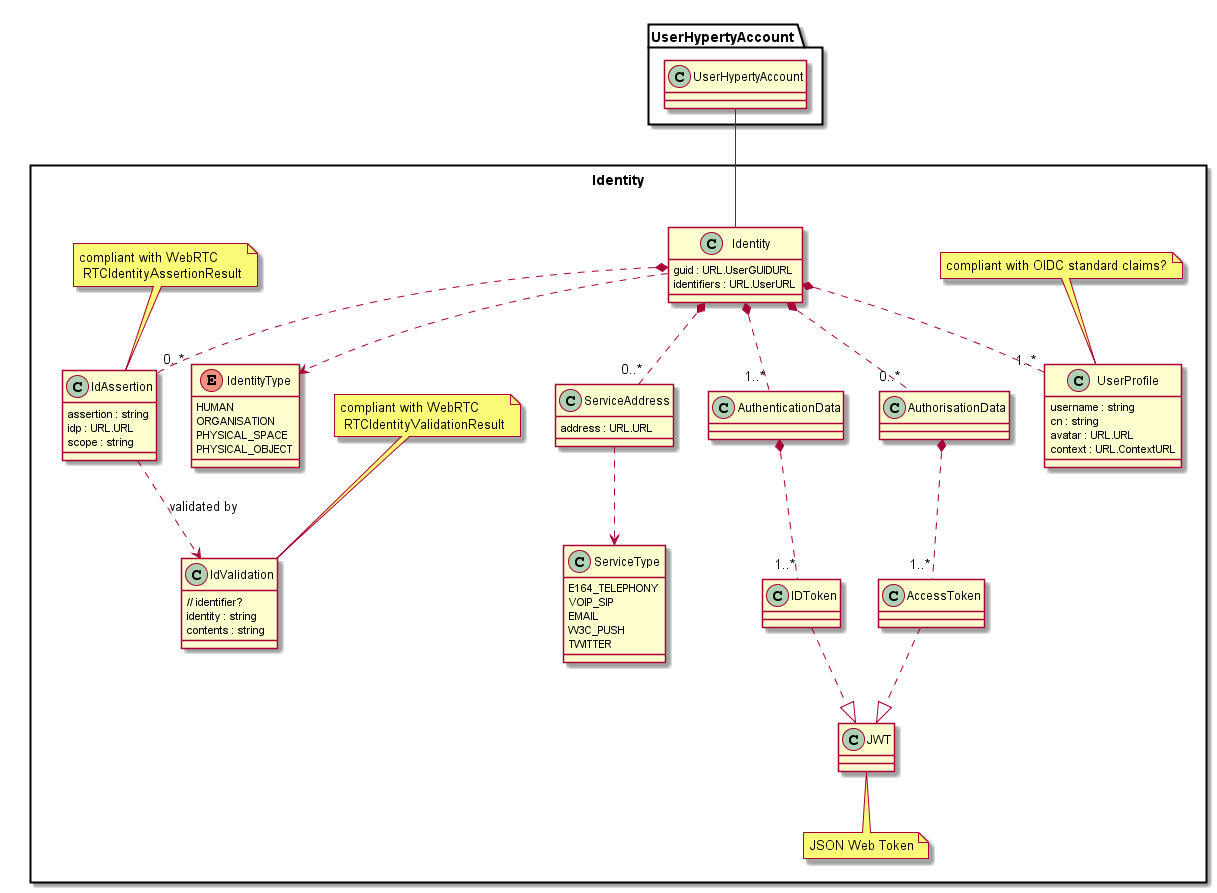

The diagram above was rendered by PlantUML. Its source (embedded in the PNG):
@startuml "../../datamodel/core/user-identity/Identity-Data-Object-Model.png"

package Identity <<Rect>> {

	enum IdentityType {
		HUMAN
		ORGANISATION
		PHYSICAL_SPACE
		PHYSICAL_OBJECT
	}

	class Identity {
		guid : URL.UserGUIDURL
		identifiers : URL.UserURL
	}

	Identity -up- UserHypertyAccount.UserHypertyAccount

	class AuthenticationData {
	}

	class AuthorisationData {
	}

	class IdAssertion {
		assertion : string
		idp : URL.URL
		scope : string
	}

	note top : compliant with WebRTC\n RTCIdentityAssertionResult

	class IdValidation {
		// identifier?
		identity : string
		contents : string
	}

	note top : compliant with WebRTC\n RTCIdentityValidationResult

	class ServiceType {
		E164_TELEPHONY
		VOIP_SIP
		EMAIL
		W3C_PUSH
		TWITTER
	}

	class ServiceAddress {
		address : URL.URL
	}

	class UserProfile {
		username : string
		cn : string
		avatar : URL.URL
		context : URL.ContextURL
	}

	note top : compliant with OIDC standard claims?

	class JWT {
	}

	note bottom : JSON Web Token

	class IDToken {
	}

	class AccessToken {
	}

	IDToken ..|> JWT
	AccessToken ..|> JWT

	Identity ..> IdentityType
	Identity *.. "1..*" AuthenticationData
	Identity *.. "0..*" AuthorisationData
	Identity *.. "1..*" UserProfile
	Identity *.. "0..*" ServiceAddress
	Identity *.. "0..*" IdAssertion
	ServiceAddress ..> ServiceType

	IdAssertion ..> IdValidation : validated by

	AuthenticationData *.. "1..*" IDToken
	AuthorisationData *.. "1..*" AccessToken
}

@enduml